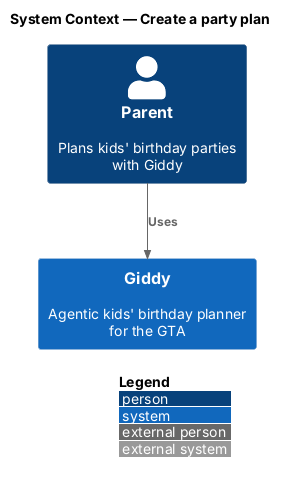

The diagram above was rendered by PlantUML. Its source (embedded in the PNG):
@startuml
!include <C4/C4_Context>
LAYOUT_WITH_LEGEND()
title System Context — Create a party plan

Person(parent, "Parent", "Plans kids' birthday parties with Giddy")
System(giddy, "Giddy", "Agentic kids' birthday planner for the GTA")

Rel(parent, giddy, "Uses")
@enduml